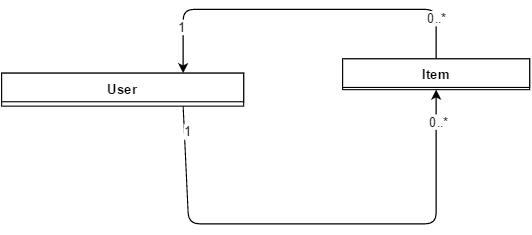

The diagram above was exported from draw.io. Its source (the exported page's mxGraphModel, read from the mxfile embedded in the PNG):
<mxGraphModel dx="872" dy="433" grid="1" gridSize="10" guides="1" tooltips="1" connect="1" arrows="1" fold="1" page="1" pageScale="1" pageWidth="850" pageHeight="1100" background="#ffffff" math="0" shadow="0">
  <root>
    <mxCell id="0" />
    <mxCell id="1" parent="0" />
    <mxCell id="1ac7f082ff05a4be-18" value="Item" style="swimlane;html=1;fontStyle=1;align=center;verticalAlign=top;childLayout=stackLayout;horizontal=1;startSize=26;horizontalStack=0;resizeParent=1;resizeLast=0;collapsible=1;marginBottom=0;swimlaneFillColor=#ffffff;" vertex="1" parent="1">
      <mxGeometry x="570" y="205" width="170" height="28" as="geometry" />
    </mxCell>
    <mxCell id="1ac7f082ff05a4be-22" value="User" style="swimlane;html=1;fontStyle=1;align=center;verticalAlign=top;childLayout=stackLayout;horizontal=1;startSize=26;horizontalStack=0;resizeParent=1;resizeLast=0;collapsible=1;marginBottom=0;swimlaneFillColor=#ffffff;" vertex="1" parent="1">
      <mxGeometry x="260" y="218" width="220" height="30" as="geometry" />
    </mxCell>
    <mxCell id="1ac7f082ff05a4be-32" value="" style="endArrow=classic;html=1;exitX=0.5;exitY=0;entryX=0.75;entryY=0;" edge="1" parent="1" source="1ac7f082ff05a4be-18" target="1ac7f082ff05a4be-22">
      <mxGeometry width="50" height="50" relative="1" as="geometry">
        <mxPoint x="540" y="100" as="sourcePoint" />
        <mxPoint x="471" y="113" as="targetPoint" />
        <Array as="points">
          <mxPoint x="655" y="160" />
          <mxPoint x="425" y="160" />
        </Array>
      </mxGeometry>
    </mxCell>
    <mxCell id="1ac7f082ff05a4be-34" value="0..*" style="text;html=1;resizable=0;points=[];align=center;verticalAlign=middle;labelBackgroundColor=#ffffff;" vertex="1" connectable="0" parent="1ac7f082ff05a4be-32">
      <mxGeometry x="-0.7692" relative="1" as="geometry">
        <mxPoint as="offset" />
      </mxGeometry>
    </mxCell>
    <mxCell id="1ac7f082ff05a4be-39" value="1" style="text;html=1;resizable=0;points=[];align=center;verticalAlign=middle;labelBackgroundColor=#ffffff;" vertex="1" connectable="0" parent="1ac7f082ff05a4be-32">
      <mxGeometry x="0.7447" y="-1" relative="1" as="geometry">
        <mxPoint as="offset" />
      </mxGeometry>
    </mxCell>
    <mxCell id="1ac7f082ff05a4be-40" value="" style="endArrow=classic;html=1;entryX=0.5;entryY=1;exitX=0.75;exitY=1;" edge="1" parent="1" source="1ac7f082ff05a4be-22" target="1ac7f082ff05a4be-18">
      <mxGeometry width="50" height="50" relative="1" as="geometry">
        <mxPoint x="425" y="280" as="sourcePoint" />
        <mxPoint x="60" y="170" as="targetPoint" />
        <Array as="points">
          <mxPoint x="430" y="355" />
          <mxPoint x="570" y="355" />
          <mxPoint x="655" y="355" />
        </Array>
      </mxGeometry>
    </mxCell>
    <mxCell id="1ac7f082ff05a4be-41" value="0..*" style="text;html=1;resizable=0;points=[];align=center;verticalAlign=middle;labelBackgroundColor=#ffffff;" vertex="1" connectable="0" parent="1ac7f082ff05a4be-40">
      <mxGeometry x="0.8771" y="-2" relative="1" as="geometry">
        <mxPoint as="offset" />
      </mxGeometry>
    </mxCell>
    <mxCell id="1ac7f082ff05a4be-42" value="1" style="text;html=1;resizable=0;points=[];align=center;verticalAlign=middle;labelBackgroundColor=#ffffff;" vertex="1" connectable="0" parent="1ac7f082ff05a4be-40">
      <mxGeometry x="-0.8968" y="3" relative="1" as="geometry">
        <mxPoint as="offset" />
      </mxGeometry>
    </mxCell>
  </root>
</mxGraphModel>